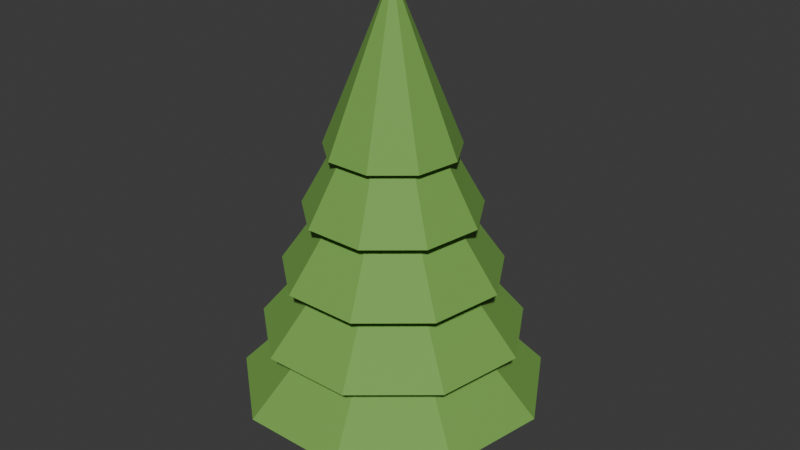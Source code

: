 # Source: tree_04.blend  (saved by Blender 5.2.45; exported with 4.5.12 LTS)
import bpy
from mathutils import Matrix  # noqa: F401  (used for matrix-valued properties, if any)

bpy.ops.wm.read_factory_settings(use_empty=True)
scene = bpy.context.scene
scene.name = 'Scene'

# ---- collections
col_collection = bpy.data.collections.new('Collection'); scene.collection.children.link(col_collection)

# ---- materials (node trees are filled in below, after node groups)
mat_tree_04_palette = bpy.data.materials.new('tree_04 palette')

# ---- material node trees
mat_tree_04_palette.use_nodes = True; mat_tree_04_palette.node_tree.nodes.clear()
_N = mat_tree_04_palette.node_tree.nodes; _L = mat_tree_04_palette.node_tree.links
n0 = _N.new('ShaderNodeBsdfPrincipled'); n0.name = 'Principled BSDF'; n0.location = (-200, 100)
n0.inputs[2].default_value = 0.78
n0.inputs[10].default_value = 0.005
n1 = _N.new('ShaderNodeOutputMaterial'); n1.name = 'Material Output'; n1.location = (200, 100)
n2 = _N.new('ShaderNodeVertexColor'); n2.name = 'Color Attribute'; n2.location = (0, 0)
n2.layer_name = 'Color'
_L.new(n0.outputs[0], n1.inputs[0])
_L.new(n2.outputs[0], n0.inputs[0])
n1.is_active_output = True

# ---- world
world_world = bpy.data.worlds.new('World'); scene.world = world_world
world_world.use_nodes = True; world_world.node_tree.nodes.clear()
_N = world_world.node_tree.nodes; _L = world_world.node_tree.links
n0 = _N.new('ShaderNodeOutputWorld'); n0.name = 'World Output'; n0.location = (200, 100)
n1 = _N.new('ShaderNodeBackground'); n1.name = 'Background'; n1.location = (-200, 100)
n1.inputs[0].default_value = (0.05088, 0.05088, 0.05088, 1.0)
_L.new(n1.outputs[0], n0.inputs[0])
n0.is_active_output = True
world_world.color = (0.05088, 0.05088, 0.05088)
world_world.sun_shadow_jitter_overblur = 0.0

# ---- meshes
me_cylinder_022 = bpy.data.meshes.new('Cylinder.022')
me_cylinder_022.from_pydata([(0.0, 0.15, -1.497), (0.0, 0.15, 1.497), (0.1173, 0.09352, -1.497), (0.1173, 0.09352, 1.497), (0.1462, -0.03338, -1.497), (0.1462, -0.03338, 1.497), (0.06508, -0.1351, -1.497), (0.06508, -0.1351, 1.497), (-0.06508, -0.1351, -1.497), (-0.06508, -0.1351, 1.497), (-0.1462, -0.03338, -1.497), (-0.1462, -0.03338, 1.497), (-0.1173, 0.09352, -1.497), (-0.1173, 0.09352, 1.497), (1.32, 0.01529, -0.9247), (0.03, 0.05057, 0.3948), (1.011, -0.8329, -0.9021), (0.02298, 0.03129, 0.3953), (0.2292, -1.284, -0.89), (0.005209, 0.02104, 0.3956), (-0.66, -1.127, -0.8942), (-0.015, 0.0246, 0.3955), (-1.24, -0.436, -0.9127), (-0.02819, 0.04031, 0.3951), (-1.24, 0.4666, -0.9368), (-0.02819, 0.06083, 0.3945), (-0.66, 1.158, -0.9553), (-0.015, 0.07654, 0.3941), (0.2292, 1.315, -0.9595), (0.005209, 0.0801, 0.394), (1.011, 0.8635, -0.9474), (0.02298, 0.06985, 0.3943), (1.131, 0.0294, -0.3969), (0.03, 0.06468, 0.9226), (0.8667, -0.6976, -0.3775), (0.02298, 0.04541, 0.9231), (0.1965, -1.084, -0.3671), (0.005209, 0.03515, 0.9234), (-0.5657, -0.9501, -0.3707), (-0.015, 0.03871, 0.9233), (-1.063, -0.3574, -0.3866), (-0.02819, 0.05443, 0.9229), (-1.063, 0.4162, -0.4073), (-0.02819, 0.07494, 0.9223), (-0.5657, 1.009, -0.4231), (-0.015, 0.09065, 0.9219), (0.1965, 1.143, -0.4267), (0.005209, 0.09422, 0.9218), (0.8667, 0.7564, -0.4164), (0.02298, 0.08396, 0.9221), (0.9429, 0.04351, 0.1309), (0.03, 0.0788, 1.45), (0.7223, -0.5623, 0.1471), (0.02298, 0.05952, 1.451), (0.1637, -0.8847, 0.1557), (0.005209, 0.04926, 1.451), (-0.4714, -0.7727, 0.1527), (-0.015, 0.05282, 1.451), (-0.886, -0.2788, 0.1395), (-0.02819, 0.06854, 1.451), (-0.886, 0.3659, 0.1223), (-0.02819, 0.08905, 1.45), (-0.4714, 0.8598, 0.1091), (-0.015, 0.1048, 1.45), (0.1637, 0.9717, 0.1061), (0.005209, 0.1083, 1.45), (0.7223, 0.6494, 0.1147), (0.02298, 0.09807, 1.45), (0.7543, 0.05763, 0.6587), (0.03, 0.09291, 1.978), (0.5778, -0.427, 0.6717), (0.02298, 0.07363, 1.979), (0.131, -0.6849, 0.6785), (0.005209, 0.06337, 1.979), (-0.3771, -0.5954, 0.6762), (-0.015, 0.06694, 1.979), (-0.7088, -0.2003, 0.6656), (-0.02819, 0.08265, 1.978), (-0.7088, 0.3155, 0.6518), (-0.02819, 0.1032, 1.978), (-0.3771, 0.7106, 0.6412), (-0.015, 0.1189, 1.978), (0.131, 0.8002, 0.6388), (0.005209, 0.1224, 1.977), (0.5778, 0.5423, 0.6457), (0.02298, 0.1122, 1.978), (0.5657, 0.07174, 1.187), (0.03, 0.107, 2.506), (0.4334, -0.2918, 1.196), (0.02298, 0.08774, 2.507), (0.09824, -0.4852, 1.201), (0.005209, 0.07749, 2.507), (-0.2829, -0.418, 1.2), (-0.015, 0.08105, 2.507), (-0.5316, -0.1217, 1.192), (-0.02819, 0.09676, 2.506), (-0.5316, 0.2652, 1.181), (-0.02819, 0.1173, 2.506), (-0.2829, 0.5615, 1.173), (-0.015, 0.133, 2.505), (0.09824, 0.6287, 1.172), (0.005209, 0.1366, 2.505), (0.4334, 0.4352, 1.177), (0.02298, 0.1263, 2.506)], [], [(0, 1, 3, 2), (2, 3, 5, 4), (4, 5, 7, 6), (6, 7, 9, 8), (8, 9, 11, 10), (3, 1, 13, 11, 9, 7, 5), (10, 11, 13, 12), (12, 13, 1, 0), (0, 2, 4, 6, 8, 10, 12), (14, 15, 17, 16), (16, 17, 19, 18), (18, 19, 21, 20), (20, 21, 23, 22), (22, 23, 25, 24), (24, 25, 27, 26), (26, 27, 29, 28), (17, 15, 31, 29, 27, 25, 23, 21, 19), (28, 29, 31, 30), (30, 31, 15, 14), (14, 16, 18, 20, 22, 24, 26, 28, 30), (32, 33, 35, 34), (34, 35, 37, 36), (36, 37, 39, 38), (38, 39, 41, 40), (40, 41, 43, 42), (42, 43, 45, 44), (44, 45, 47, 46), (35, 33, 49, 47, 45, 43, 41, 39, 37), (46, 47, 49, 48), (48, 49, 33, 32), (32, 34, 36, 38, 40, 42, 44, 46, 48), (50, 51, 53, 52), (52, 53, 55, 54), (54, 55, 57, 56), (56, 57, 59, 58), (58, 59, 61, 60), (60, 61, 63, 62), (62, 63, 65, 64), (53, 51, 67, 65, 63, 61, 59, 57, 55), (64, 65, 67, 66), (66, 67, 51, 50), (50, 52, 54, 56, 58, 60, 62, 64, 66), (68, 69, 71, 70), (70, 71, 73, 72), (72, 73, 75, 74), (74, 75, 77, 76), (76, 77, 79, 78), (78, 79, 81, 80), (80, 81, 83, 82), (71, 69, 85, 83, 81, 79, 77, 75, 73), (82, 83, 85, 84), (84, 85, 69, 68), (68, 70, 72, 74, 76, 78, 80, 82, 84), (86, 87, 89, 88), (88, 89, 91, 90), (90, 91, 93, 92), (92, 93, 95, 94), (94, 95, 97, 96), (96, 97, 99, 98), (98, 99, 101, 100), (89, 87, 103, 101, 99, 97, 95, 93, 91), (100, 101, 103, 102), (102, 103, 87, 86), (86, 88, 90, 92, 94, 96, 98, 100, 102)])
_uv = me_cylinder_022.uv_layers.new(name='UVMap')
_uv.uv.foreach_set('vector', [1.0, 0.5, 1.0, 1.0, 0.8571, 1.0, 0.8571, 0.5, 0.8571, 0.5, 0.8571, 1.0, 0.7143, 1.0, 0.7143, 0.5, 0.7143, 0.5, 0.7143, 1.0, 0.5714, 1.0, 0.5714, 0.5, 0.5714, 0.5, 0.5714, 1.0, 0.4286, 1.0, 0.4286, 0.5, 0.4286, 0.5, 0.4286, 1.0, 0.2857, 1.0, 0.2857, 0.5, 0.4376, 0.3996, 0.25, 0.49, 0.06236, 0.3996, 0.01602, 0.1966, 0.1459, 0.03377, 0.3541, 0.03377, 0.484, 0.1966, 0.2857, 0.5, 0.2857, 1.0, 0.1429, 1.0, 0.1429, 0.5, 0.1429, 0.5, 0.1429, 1.0, 2.98e-08, 1.0, 2.98e-08, 0.5, 0.75, 0.49, 0.9376, 0.3996, 0.984, 0.1966, 0.8541, 0.03377, 0.6459, 0.03377, 0.516, 0.1966, 0.5624, 0.3996, 1.0, 0.5, 1.0, 1.0, 0.8889, 1.0, 0.8889, 0.5, 0.8889, 0.5, 0.8889, 1.0, 0.7778, 1.0, 0.7778, 0.5, 0.7778, 0.5, 0.7778, 1.0, 0.6667, 1.0, 0.6667, 0.5, 0.6667, 0.5, 0.6667, 1.0, 0.5556, 1.0, 0.5556, 0.5, 0.5556, 0.5, 0.5556, 1.0, 0.4444, 1.0, 0.4444, 0.5, 0.4444, 0.5, 0.4444, 1.0, 0.3333, 1.0, 0.3333, 0.5, 0.3333, 0.5, 0.3333, 1.0, 0.2222, 1.0, 0.2222, 0.5, 0.4043, 0.4339, 0.25, 0.49, 0.09573, 0.4339, 0.01365, 0.2917, 0.04215, 0.13, 0.1679, 0.02447, 0.3321, 0.02447, 0.4578, 0.13, 0.4864, 0.2917, 0.2222, 0.5, 0.2222, 1.0, 0.1111, 1.0, 0.1111, 0.5, 0.1111, 0.5, 0.1111, 1.0, 4.47e-08, 1.0, 4.47e-08, 0.5, 0.75, 0.49, 0.9043, 0.4339, 0.9864, 0.2917, 0.9578, 0.13, 0.8321, 0.02447, 0.6679, 0.02447, 0.5422, 0.13, 0.5136, 0.2917, 0.5957, 0.4339, 1.0, 0.5, 1.0, 1.0, 0.8889, 1.0, 0.8889, 0.5, 0.8889, 0.5, 0.8889, 1.0, 0.7778, 1.0, 0.7778, 0.5, 0.7778, 0.5, 0.7778, 1.0, 0.6667, 1.0, 0.6667, 0.5, 0.6667, 0.5, 0.6667, 1.0, 0.5556, 1.0, 0.5556, 0.5, 0.5556, 0.5, 0.5556, 1.0, 0.4444, 1.0, 0.4444, 0.5, 0.4444, 0.5, 0.4444, 1.0, 0.3333, 1.0, 0.3333, 0.5, 0.3333, 0.5, 0.3333, 1.0, 0.2222, 1.0, 0.2222, 0.5, 0.4043, 0.4339, 0.25, 0.49, 0.09573, 0.4339, 0.01365, 0.2917, 0.04215, 0.13, 0.1679, 0.02447, 0.3321, 0.02447, 0.4578, 0.13, 0.4864, 0.2917, 0.2222, 0.5, 0.2222, 1.0, 0.1111, 1.0, 0.1111, 0.5, 0.1111, 0.5, 0.1111, 1.0, 4.47e-08, 1.0, 4.47e-08, 0.5, 0.75, 0.49, 0.9043, 0.4339, 0.9864, 0.2917, 0.9578, 0.13, 0.8321, 0.02447, 0.6679, 0.02447, 0.5422, 0.13, 0.5136, 0.2917, 0.5957, 0.4339, 1.0, 0.5, 1.0, 1.0, 0.8889, 1.0, 0.8889, 0.5, 0.8889, 0.5, 0.8889, 1.0, 0.7778, 1.0, 0.7778, 0.5, 0.7778, 0.5, 0.7778, 1.0, 0.6667, 1.0, 0.6667, 0.5, 0.6667, 0.5, 0.6667, 1.0, 0.5556, 1.0, 0.5556, 0.5, 0.5556, 0.5, 0.5556, 1.0, 0.4444, 1.0, 0.4444, 0.5, 0.4444, 0.5, 0.4444, 1.0, 0.3333, 1.0, 0.3333, 0.5, 0.3333, 0.5, 0.3333, 1.0, 0.2222, 1.0, 0.2222, 0.5, 0.4043, 0.4339, 0.25, 0.49, 0.09573, 0.4339, 0.01365, 0.2917, 0.04215, 0.13, 0.1679, 0.02447, 0.3321, 0.02447, 0.4578, 0.13, 0.4864, 0.2917, 0.2222, 0.5, 0.2222, 1.0, 0.1111, 1.0, 0.1111, 0.5, 0.1111, 0.5, 0.1111, 1.0, 4.47e-08, 1.0, 4.47e-08, 0.5, 0.75, 0.49, 0.9043, 0.4339, 0.9864, 0.2917, 0.9578, 0.13, 0.8321, 0.02447, 0.6679, 0.02447, 0.5422, 0.13, 0.5136, 0.2917, 0.5957, 0.4339, 1.0, 0.5, 1.0, 1.0, 0.8889, 1.0, 0.8889, 0.5, 0.8889, 0.5, 0.8889, 1.0, 0.7778, 1.0, 0.7778, 0.5, 0.7778, 0.5, 0.7778, 1.0, 0.6667, 1.0, 0.6667, 0.5, 0.6667, 0.5, 0.6667, 1.0, 0.5556, 1.0, 0.5556, 0.5, 0.5556, 0.5, 0.5556, 1.0, 0.4444, 1.0, 0.4444, 0.5, 0.4444, 0.5, 0.4444, 1.0, 0.3333, 1.0, 0.3333, 0.5, 0.3333, 0.5, 0.3333, 1.0, 0.2222, 1.0, 0.2222, 0.5, 0.4043, 0.4339, 0.25, 0.49, 0.09573, 0.4339, 0.01365, 0.2917, 0.04215, 0.13, 0.1679, 0.02447, 0.3321, 0.02447, 0.4578, 0.13, 0.4864, 0.2917, 0.2222, 0.5, 0.2222, 1.0, 0.1111, 1.0, 0.1111, 0.5, 0.1111, 0.5, 0.1111, 1.0, 4.47e-08, 1.0, 4.47e-08, 0.5, 0.75, 0.49, 0.9043, 0.4339, 0.9864, 0.2917, 0.9578, 0.13, 0.8321, 0.02447, 0.6679, 0.02447, 0.5422, 0.13, 0.5136, 0.2917, 0.5957, 0.4339, 1.0, 0.5, 1.0, 1.0, 0.8889, 1.0, 0.8889, 0.5, 0.8889, 0.5, 0.8889, 1.0, 0.7778, 1.0, 0.7778, 0.5, 0.7778, 0.5, 0.7778, 1.0, 0.6667, 1.0, 0.6667, 0.5, 0.6667, 0.5, 0.6667, 1.0, 0.5556, 1.0, 0.5556, 0.5, 0.5556, 0.5, 0.5556, 1.0, 0.4444, 1.0, 0.4444, 0.5, 0.4444, 0.5, 0.4444, 1.0, 0.3333, 1.0, 0.3333, 0.5, 0.3333, 0.5, 0.3333, 1.0, 0.2222, 1.0, 0.2222, 0.5, 0.4043, 0.4339, 0.25, 0.49, 0.09573, 0.4339, 0.01365, 0.2917, 0.04215, 0.13, 0.1679, 0.02447, 0.3321, 0.02447, 0.4578, 0.13, 0.4864, 0.2917, 0.2222, 0.5, 0.2222, 1.0, 0.1111, 1.0, 0.1111, 0.5, 0.1111, 0.5, 0.1111, 1.0, 4.47e-08, 1.0, 4.47e-08, 0.5, 0.75, 0.49, 0.9043, 0.4339, 0.9864, 0.2917, 0.9578, 0.13, 0.8321, 0.02447, 0.6679, 0.02447, 0.5422, 0.13, 0.5136, 0.2917, 0.5957, 0.4339])
_ca = me_cylinder_022.color_attributes.new('Color', 'BYTE_COLOR', 'CORNER')
_ca.data.foreach_set('color', [0.3005, 0.1301, 0.05448, 1.0, 0.3005, 0.1301, 0.05448, 1.0, 0.3005, 0.1301, 0.05448, 1.0, 0.3005, 0.1301, 0.05448, 1.0, 0.3005, 0.1301, 0.05448, 1.0, 0.3005, 0.1301, 0.05448, 1.0, 0.3005, 0.1301, 0.05448, 1.0, 0.3005, 0.1301, 0.05448, 1.0, 0.3005, 0.1301, 0.05448, 1.0, 0.3005, 0.1301, 0.05448, 1.0, 0.3005, 0.1301, 0.05448, 1.0, 0.3005, 0.1301, 0.05448, 1.0, 0.3005, 0.1301, 0.05448, 1.0, 0.3005, 0.1301, 0.05448, 1.0, 0.3005, 0.1301, 0.05448, 1.0, 0.3005, 0.1301, 0.05448, 1.0, 0.3005, 0.1301, 0.05448, 1.0, 0.3005, 0.1301, 0.05448, 1.0, 0.3005, 0.1301, 0.05448, 1.0, 0.3005, 0.1301, 0.05448, 1.0, 0.3005, 0.1301, 0.05448, 1.0, 0.3005, 0.1301, 0.05448, 1.0, 0.3005, 0.1301, 0.05448, 1.0, 0.3005, 0.1301, 0.05448, 1.0, 0.3005, 0.1301, 0.05448, 1.0, 0.3005, 0.1301, 0.05448, 1.0, 0.3005, 0.1301, 0.05448, 1.0, 0.3005, 0.1301, 0.05448, 1.0, 0.3005, 0.1301, 0.05448, 1.0, 0.3005, 0.1301, 0.05448, 1.0, 0.3005, 0.1301, 0.05448, 1.0, 0.3005, 0.1301, 0.05448, 1.0, 0.3005, 0.1301, 0.05448, 1.0, 0.3005, 0.1301, 0.05448, 1.0, 0.3005, 0.1301, 0.05448, 1.0, 0.3005, 0.1301, 0.05448, 1.0, 0.3005, 0.1301, 0.05448, 1.0, 0.3005, 0.1301, 0.05448, 1.0, 0.3005, 0.1301, 0.05448, 1.0, 0.3005, 0.1301, 0.05448, 1.0, 0.3005, 0.1301, 0.05448, 1.0, 0.3005, 0.1301, 0.05448, 1.0, 0.1812, 0.402, 0.07421, 1.0, 0.1812, 0.402, 0.07421, 1.0, 0.1812, 0.402, 0.07421, 1.0, 0.1812, 0.402, 0.07421, 1.0, 0.1812, 0.402, 0.07421, 1.0, 0.1812, 0.402, 0.07421, 1.0, 0.1812, 0.402, 0.07421, 1.0, 0.1812, 0.402, 0.07421, 1.0, 0.1812, 0.402, 0.07421, 1.0, 0.1812, 0.402, 0.07421, 1.0, 0.1812, 0.402, 0.07421, 1.0, 0.1812, 0.402, 0.07421, 1.0, 0.1812, 0.402, 0.07421, 1.0, 0.1812, 0.402, 0.07421, 1.0, 0.1812, 0.402, 0.07421, 1.0, 0.1812, 0.402, 0.07421, 1.0, 0.1812, 0.402, 0.07421, 1.0, 0.1812, 0.402, 0.07421, 1.0, 0.1812, 0.402, 0.07421, 1.0, 0.1812, 0.402, 0.07421, 1.0, 0.1812, 0.402, 0.07421, 1.0, 0.1812, 0.402, 0.07421, 1.0, 0.1812, 0.402, 0.07421, 1.0, 0.1812, 0.402, 0.07421, 1.0, 0.1812, 0.402, 0.07421, 1.0, 0.1812, 0.402, 0.07421, 1.0, 0.1812, 0.402, 0.07421, 1.0, 0.1812, 0.402, 0.07421, 1.0, 0.1812, 0.402, 0.07421, 1.0, 0.1812, 0.402, 0.07421, 1.0, 0.1812, 0.402, 0.07421, 1.0, 0.1812, 0.402, 0.07421, 1.0, 0.1812, 0.402, 0.07421, 1.0, 0.1812, 0.402, 0.07421, 1.0, 0.1812, 0.402, 0.07421, 1.0, 0.1812, 0.402, 0.07421, 1.0, 0.1812, 0.402, 0.07421, 1.0, 0.1812, 0.402, 0.07421, 1.0, 0.1812, 0.402, 0.07421, 1.0, 0.1812, 0.402, 0.07421, 1.0, 0.1812, 0.402, 0.07421, 1.0, 0.1812, 0.402, 0.07421, 1.0, 0.1812, 0.402, 0.07421, 1.0, 0.1812, 0.402, 0.07421, 1.0, 0.1812, 0.402, 0.07421, 1.0, 0.1812, 0.402, 0.07421, 1.0, 0.1812, 0.402, 0.07421, 1.0, 0.1812, 0.402, 0.07421, 1.0, 0.1812, 0.402, 0.07421, 1.0, 0.1812, 0.402, 0.07421, 1.0, 0.1812, 0.402, 0.07421, 1.0, 0.1812, 0.402, 0.07421, 1.0, 0.1812, 0.402, 0.07421, 1.0, 0.1812, 0.402, 0.07421, 1.0, 0.1812, 0.402, 0.07421, 1.0, 0.1812, 0.402, 0.07421, 1.0, 0.1812, 0.402, 0.07421, 1.0, 0.1812, 0.402, 0.07421, 1.0, 0.1812, 0.402, 0.07421, 1.0, 0.1812, 0.402, 0.07421, 1.0, 0.1812, 0.402, 0.07421, 1.0, 0.1812, 0.402, 0.07421, 1.0, 0.1812, 0.402, 0.07421, 1.0, 0.1812, 0.402, 0.07421, 1.0, 0.1812, 0.402, 0.07421, 1.0, 0.1812, 0.402, 0.07421, 1.0, 0.1812, 0.402, 0.07421, 1.0, 0.1812, 0.402, 0.07421, 1.0, 0.1812, 0.402, 0.07421, 1.0, 0.1812, 0.402, 0.07421, 1.0, 0.1812, 0.402, 0.07421, 1.0, 0.1812, 0.402, 0.07421, 1.0, 0.1812, 0.402, 0.07421, 1.0, 0.1812, 0.402, 0.07421, 1.0, 0.1812, 0.402, 0.07421, 1.0, 0.1812, 0.402, 0.07421, 1.0, 0.1812, 0.402, 0.07421, 1.0, 0.1812, 0.402, 0.07421, 1.0, 0.1812, 0.402, 0.07421, 1.0, 0.1812, 0.402, 0.07421, 1.0, 0.1812, 0.402, 0.07421, 1.0, 0.1812, 0.402, 0.07421, 1.0, 0.1812, 0.402, 0.07421, 1.0, 0.1812, 0.402, 0.07421, 1.0, 0.1812, 0.402, 0.07421, 1.0, 0.1812, 0.402, 0.07421, 1.0, 0.1812, 0.402, 0.07421, 1.0, 0.1812, 0.402, 0.07421, 1.0, 0.1812, 0.402, 0.07421, 1.0, 0.1812, 0.402, 0.07421, 1.0, 0.1812, 0.402, 0.07421, 1.0, 0.1812, 0.402, 0.07421, 1.0, 0.1812, 0.402, 0.07421, 1.0, 0.1812, 0.402, 0.07421, 1.0, 0.1812, 0.402, 0.07421, 1.0, 0.1812, 0.402, 0.07421, 1.0, 0.1812, 0.402, 0.07421, 1.0, 0.1812, 0.402, 0.07421, 1.0, 0.1812, 0.402, 0.07421, 1.0, 0.1812, 0.402, 0.07421, 1.0, 0.1812, 0.402, 0.07421, 1.0, 0.1812, 0.402, 0.07421, 1.0, 0.1812, 0.402, 0.07421, 1.0, 0.1812, 0.402, 0.07421, 1.0, 0.1812, 0.402, 0.07421, 1.0, 0.1812, 0.402, 0.07421, 1.0, 0.1812, 0.402, 0.07421, 1.0, 0.1812, 0.402, 0.07421, 1.0, 0.1812, 0.402, 0.07421, 1.0, 0.1812, 0.402, 0.07421, 1.0, 0.1812, 0.402, 0.07421, 1.0, 0.1812, 0.402, 0.07421, 1.0, 0.1812, 0.402, 0.07421, 1.0, 0.1812, 0.402, 0.07421, 1.0, 0.1812, 0.402, 0.07421, 1.0, 0.1812, 0.402, 0.07421, 1.0, 0.1812, 0.402, 0.07421, 1.0, 0.1812, 0.402, 0.07421, 1.0, 0.1812, 0.402, 0.07421, 1.0, 0.1812, 0.402, 0.07421, 1.0, 0.1812, 0.402, 0.07421, 1.0, 0.1812, 0.402, 0.07421, 1.0, 0.1812, 0.402, 0.07421, 1.0, 0.1812, 0.402, 0.07421, 1.0, 0.1812, 0.402, 0.07421, 1.0, 0.1812, 0.402, 0.07421, 1.0, 0.1812, 0.402, 0.07421, 1.0, 0.1812, 0.402, 0.07421, 1.0, 0.1812, 0.402, 0.07421, 1.0, 0.1812, 0.402, 0.07421, 1.0, 0.1812, 0.402, 0.07421, 1.0, 0.1812, 0.402, 0.07421, 1.0, 0.1812, 0.402, 0.07421, 1.0, 0.1812, 0.402, 0.07421, 1.0, 0.1812, 0.402, 0.07421, 1.0, 0.1812, 0.402, 0.07421, 1.0, 0.1812, 0.402, 0.07421, 1.0, 0.1812, 0.402, 0.07421, 1.0, 0.1812, 0.402, 0.07421, 1.0, 0.1812, 0.402, 0.07421, 1.0, 0.1812, 0.402, 0.07421, 1.0, 0.1812, 0.402, 0.07421, 1.0, 0.1812, 0.402, 0.07421, 1.0, 0.1812, 0.402, 0.07421, 1.0, 0.1812, 0.402, 0.07421, 1.0, 0.1812, 0.402, 0.07421, 1.0, 0.1812, 0.402, 0.07421, 1.0, 0.1812, 0.402, 0.07421, 1.0, 0.1812, 0.402, 0.07421, 1.0, 0.1812, 0.402, 0.07421, 1.0, 0.1812, 0.402, 0.07421, 1.0, 0.1812, 0.402, 0.07421, 1.0, 0.1812, 0.402, 0.07421, 1.0, 0.1812, 0.402, 0.07421, 1.0, 0.1812, 0.402, 0.07421, 1.0, 0.1812, 0.402, 0.07421, 1.0, 0.1812, 0.402, 0.07421, 1.0, 0.1812, 0.402, 0.07421, 1.0, 0.1812, 0.402, 0.07421, 1.0, 0.1812, 0.402, 0.07421, 1.0, 0.1812, 0.402, 0.07421, 1.0, 0.1812, 0.402, 0.07421, 1.0, 0.1812, 0.402, 0.07421, 1.0, 0.1812, 0.402, 0.07421, 1.0, 0.1812, 0.402, 0.07421, 1.0, 0.1812, 0.402, 0.07421, 1.0, 0.1812, 0.402, 0.07421, 1.0, 0.1812, 0.402, 0.07421, 1.0, 0.1812, 0.402, 0.07421, 1.0, 0.1812, 0.402, 0.07421, 1.0, 0.1812, 0.402, 0.07421, 1.0, 0.1812, 0.402, 0.07421, 1.0, 0.1812, 0.402, 0.07421, 1.0, 0.1812, 0.402, 0.07421, 1.0, 0.1812, 0.402, 0.07421, 1.0, 0.1812, 0.402, 0.07421, 1.0, 0.1812, 0.402, 0.07421, 1.0, 0.1812, 0.402, 0.07421, 1.0, 0.1812, 0.402, 0.07421, 1.0, 0.1812, 0.402, 0.07421, 1.0, 0.1812, 0.402, 0.07421, 1.0, 0.1812, 0.402, 0.07421, 1.0, 0.1812, 0.402, 0.07421, 1.0, 0.1812, 0.402, 0.07421, 1.0, 0.1812, 0.402, 0.07421, 1.0, 0.1812, 0.402, 0.07421, 1.0, 0.1812, 0.402, 0.07421, 1.0, 0.1812, 0.402, 0.07421, 1.0, 0.1812, 0.402, 0.07421, 1.0, 0.1812, 0.402, 0.07421, 1.0, 0.1812, 0.402, 0.07421, 1.0, 0.1812, 0.402, 0.07421, 1.0, 0.1812, 0.402, 0.07421, 1.0, 0.1812, 0.402, 0.07421, 1.0, 0.1812, 0.402, 0.07421, 1.0, 0.1812, 0.402, 0.07421, 1.0, 0.1812, 0.402, 0.07421, 1.0, 0.1812, 0.402, 0.07421, 1.0, 0.1812, 0.402, 0.07421, 1.0, 0.1812, 0.402, 0.07421, 1.0, 0.1812, 0.402, 0.07421, 1.0, 0.1812, 0.402, 0.07421, 1.0, 0.1812, 0.402, 0.07421, 1.0, 0.1812, 0.402, 0.07421, 1.0, 0.1812, 0.402, 0.07421, 1.0, 0.1812, 0.402, 0.07421, 1.0, 0.1812, 0.402, 0.07421, 1.0, 0.1812, 0.402, 0.07421, 1.0, 0.1812, 0.402, 0.07421, 1.0, 0.1812, 0.402, 0.07421, 1.0, 0.1812, 0.402, 0.07421, 1.0, 0.1812, 0.402, 0.07421, 1.0, 0.1812, 0.402, 0.07421, 1.0, 0.1812, 0.402, 0.07421, 1.0, 0.1812, 0.402, 0.07421, 1.0, 0.1812, 0.402, 0.07421, 1.0, 0.1812, 0.402, 0.07421, 1.0, 0.1812, 0.402, 0.07421, 1.0, 0.1812, 0.402, 0.07421, 1.0, 0.1812, 0.402, 0.07421, 1.0, 0.1812, 0.402, 0.07421, 1.0, 0.1812, 0.402, 0.07421, 1.0, 0.1812, 0.402, 0.07421, 1.0, 0.1812, 0.402, 0.07421, 1.0, 0.1812, 0.402, 0.07421, 1.0, 0.1812, 0.402, 0.07421, 1.0, 0.1812, 0.402, 0.07421, 1.0, 0.1812, 0.402, 0.07421, 1.0, 0.1812, 0.402, 0.07421, 1.0, 0.1812, 0.402, 0.07421, 1.0, 0.1812, 0.402, 0.07421, 1.0, 0.1812, 0.402, 0.07421, 1.0, 0.1812, 0.402, 0.07421, 1.0, 0.1812, 0.402, 0.07421, 1.0, 0.1812, 0.402, 0.07421, 1.0, 0.1812, 0.402, 0.07421, 1.0, 0.1812, 0.402, 0.07421, 1.0, 0.1812, 0.402, 0.07421, 1.0, 0.1812, 0.402, 0.07421, 1.0, 0.1812, 0.402, 0.07421, 1.0, 0.1812, 0.402, 0.07421, 1.0, 0.1812, 0.402, 0.07421, 1.0, 0.1812, 0.402, 0.07421, 1.0, 0.1812, 0.402, 0.07421, 1.0, 0.1812, 0.402, 0.07421, 1.0, 0.1812, 0.402, 0.07421, 1.0, 0.1812, 0.402, 0.07421, 1.0, 0.1812, 0.402, 0.07421, 1.0, 0.1812, 0.402, 0.07421, 1.0, 0.1812, 0.402, 0.07421, 1.0, 0.1812, 0.402, 0.07421, 1.0, 0.1812, 0.402, 0.07421, 1.0, 0.1812, 0.402, 0.07421, 1.0, 0.1812, 0.402, 0.07421, 1.0, 0.1812, 0.402, 0.07421, 1.0, 0.1812, 0.402, 0.07421, 1.0, 0.1812, 0.402, 0.07421, 1.0, 0.1812, 0.402, 0.07421, 1.0, 0.1812, 0.402, 0.07421, 1.0, 0.1812, 0.402, 0.07421, 1.0, 0.1812, 0.402, 0.07421, 1.0, 0.1812, 0.402, 0.07421, 1.0, 0.1812, 0.402, 0.07421, 1.0, 0.1812, 0.402, 0.07421, 1.0, 0.1812, 0.402, 0.07421, 1.0, 0.1812, 0.402, 0.07421, 1.0, 0.1812, 0.402, 0.07421, 1.0, 0.1812, 0.402, 0.07421, 1.0, 0.1812, 0.402, 0.07421, 1.0, 0.1812, 0.402, 0.07421, 1.0])
me_cylinder_022.materials.append(mat_tree_04_palette)
me_cylinder_022.update()

# ---- objects
ob_tree_04 = bpy.data.objects.new('tree_04', me_cylinder_022)

# ---- transforms, parenting, visibility, modifiers, constraints
ob_tree_04.location = (0.04, 0.0, 1.496)
ob_tree_04.rotation_euler = (0.02673, 9.331e-08, 1.571)

# ---- collection membership
col_collection.objects.link(ob_tree_04)

# ---- scene / render settings (as saved in the file)
scene.frame_start = 1; scene.frame_end = 250; scene.frame_set(1)
scene.render.engine = 'BLENDER_EEVEE_NEXT'
scene.render.bake_bias = 0.0
scene.render.bake_samples = 0
scene.render.compositor_device = 'GPU'
scene.eevee.use_volume_custom_range = False
scene.eevee.fast_gi_thickness_near = 0.1
scene.eevee.fast_gi_thickness_far = 0.0
scene.eevee.ray_tracing_options.screen_trace_thickness = 0.1
bpy.context.view_layer.update()

# ---- added for rendering (the .blend has no active camera and no usable light): camera, sun
cam_auto = bpy.data.cameras.new('AutoCamera')
cam_auto.lens = 50.0
cam_auto.sensor_width = 36.0
cam_auto.clip_end = 1000.0
ob_auto_camera = bpy.data.objects.new('AutoCamera', cam_auto)
scene.collection.objects.link(ob_auto_camera)
ob_auto_camera.location = (5.14367, -6.08674, 6.08574)
ob_auto_camera.rotation_euler = (1.09748, -7.21219e-08, 0.694738)
scene.camera = ob_auto_camera
light_auto_sun = bpy.data.lights.new('AutoSun', 'SUN')
light_auto_sun.energy = 3.0
light_auto_sun.angle = 0.0523599
ob_auto_sun = bpy.data.objects.new('AutoSun', light_auto_sun)
scene.collection.objects.link(ob_auto_sun)
ob_auto_sun.rotation_euler = (0.872665, 0.174533, 0.523599)
bpy.context.view_layer.update()
